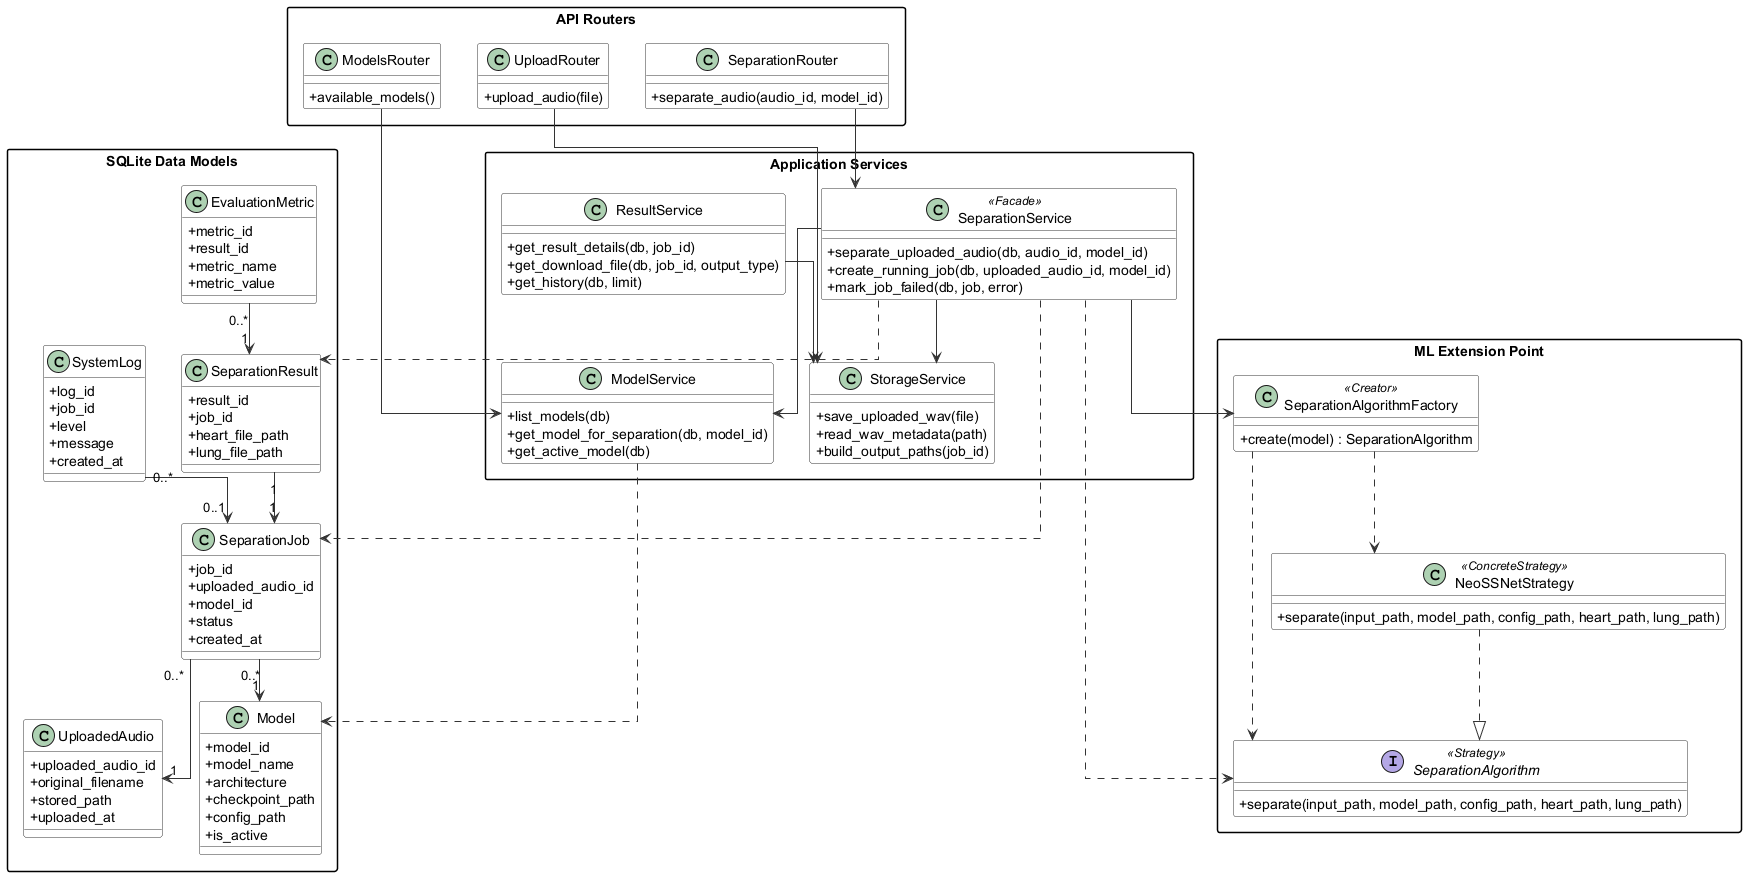

The diagram above was rendered by PlantUML. Its source (embedded in the PNG):
@startuml
' Official UML class diagram for Section 2.2.
' This diagram shows real class-style boxes, selected members, and relationships.

top to bottom direction
skinparam classAttributeIconSize 0
skinparam linetype ortho
skinparam shadowing false
skinparam packageStyle rectangle
skinparam nodesep 36
skinparam ranksep 42
skinparam class {
  BackgroundColor #FFFFFF
  BorderColor #333333
  ArrowColor #333333
}

package "API Routers" {
  class UploadRouter {
    +upload_audio(file)
  }

  class SeparationRouter {
    +separate_audio(audio_id, model_id)
  }

  class ModelsRouter {
    +available_models()
  }
}

package "Application Services" {
  class SeparationService <<Facade>> {
    +separate_uploaded_audio(db, audio_id, model_id)
    +create_running_job(db, uploaded_audio_id, model_id)
    +mark_job_failed(db, job, error)
  }

  class ModelService {
    +list_models(db)
    +get_model_for_separation(db, model_id)
    +get_active_model(db)
  }

  class StorageService {
    +save_uploaded_wav(file)
    +read_wav_metadata(path)
    +build_output_paths(job_id)
  }

  class ResultService {
    +get_result_details(db, job_id)
    +get_download_file(db, job_id, output_type)
    +get_history(db, limit)
  }
}

package "ML Extension Point" {
  class SeparationAlgorithmFactory <<Creator>> {
    +create(model) : SeparationAlgorithm
  }

  interface SeparationAlgorithm <<Strategy>> {
    +separate(input_path, model_path, config_path, heart_path, lung_path)
  }

  class NeoSSNetStrategy <<ConcreteStrategy>> {
    +separate(input_path, model_path, config_path, heart_path, lung_path)
  }
}

package "SQLite Data Models" {
  class UploadedAudio {
    +uploaded_audio_id
    +original_filename
    +stored_path
    +uploaded_at
  }

  class Model {
    +model_id
    +model_name
    +architecture
    +checkpoint_path
    +config_path
    +is_active
  }

  class SeparationJob {
    +job_id
    +uploaded_audio_id
    +model_id
    +status
    +created_at
  }

  class SeparationResult {
    +result_id
    +job_id
    +heart_file_path
    +lung_file_path
  }

  class EvaluationMetric {
    +metric_id
    +result_id
    +metric_name
    +metric_value
  }

  class SystemLog {
    +log_id
    +job_id
    +level
    +message
    +created_at
  }
}

' Router dependencies
UploadRouter --> StorageService
SeparationRouter --> SeparationService
ModelsRouter --> ModelService

' Service dependencies
SeparationService --> ModelService
SeparationService --> StorageService
SeparationService --> SeparationAlgorithmFactory
SeparationService ..> SeparationAlgorithm
SeparationService ..> SeparationJob
SeparationService ..> SeparationResult
ResultService --> StorageService
ModelService ..> Model

' ML extension relationships
SeparationAlgorithmFactory ..> SeparationAlgorithm
SeparationAlgorithmFactory ..> NeoSSNetStrategy
NeoSSNetStrategy ..|> SeparationAlgorithm

' Persistent data relationships
SeparationJob "0..*" --> "1" UploadedAudio
SeparationJob "0..*" --> "1" Model
SeparationResult "1" --> "1" SeparationJob
EvaluationMetric "0..*" --> "1" SeparationResult
SystemLog "0..*" --> "0..1" SeparationJob

@enduml